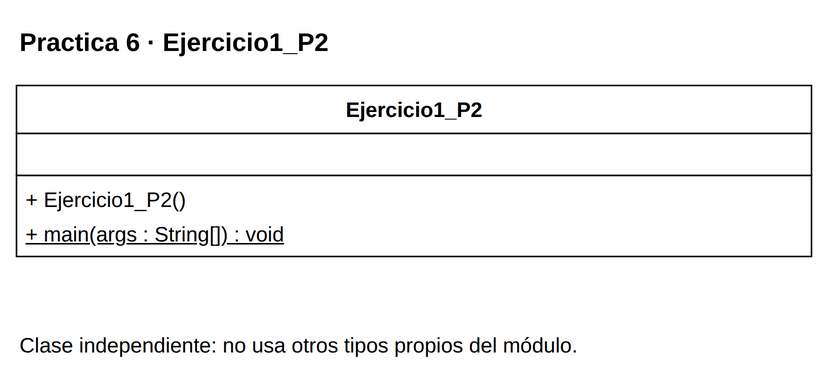

The diagram above was exported from draw.io. Its source (the exported page's mxGraphModel, read from the mxfile embedded in the PNG):
<mxGraphModel dx="1000" dy="1000" grid="1" gridSize="10" page="0" pageScale="1" pageWidth="816" pageHeight="1056" background="#FFFFFF" adaptiveColors="auto">
  <root>
    <mxCell id="0" />
    <mxCell id="1" parent="0" />
    <mxCell id="v1" value="&lt;b&gt;Practica 6 · Ejercicio1_P2&lt;/b&gt;" style="text;html=1;whiteSpace=wrap;align=left;verticalAlign=middle;fontFamily=Liberation Sans;fontSize=17;fontColor=#000000;" vertex="1" parent="1">
      <mxGeometry x="20" y="8" width="530" height="35" as="geometry" />
    </mxCell>
    <mxCell id="c18" value="" style="group;" vertex="1" parent="1">
      <mxGeometry x="20" y="55" width="530" height="114" as="geometry" />
    </mxCell>
    <mxCell id="v2" value="" style="rounded=0;whiteSpace=wrap;html=1;fillColor=#FFFFFF;strokeColor=#000000;strokeWidth=1;" vertex="1" parent="c18">
      <mxGeometry x="0" y="0" width="530" height="32" as="geometry" />
    </mxCell>
    <mxCell id="v3" value="&lt;b&gt;Ejercicio1_P2&lt;/b&gt;" style="text;html=1;whiteSpace=wrap;align=center;verticalAlign=middle;fontFamily=Liberation Sans;fontSize=14;fontColor=#000000;spacing=0;" vertex="1" parent="c18">
      <mxGeometry x="6" y="4" width="518" height="24" as="geometry" />
    </mxCell>
    <mxCell id="v4" value="" style="rounded=0;whiteSpace=wrap;html=1;fillColor=#FFFFFF;strokeColor=#000000;strokeWidth=1;" vertex="1" parent="c18">
      <mxGeometry x="0" y="32" width="530" height="28" as="geometry" />
    </mxCell>
    <mxCell id="v5" value="" style="text;html=1;whiteSpace=wrap;align=left;verticalAlign=middle;fontFamily=Liberation Sans;fontSize=14;fontColor=#000000;spacing=0;" vertex="1" parent="c18">
      <mxGeometry x="6" y="36" width="518" height="20" as="geometry" />
    </mxCell>
    <mxCell id="v6" value="" style="rounded=0;whiteSpace=wrap;html=1;fillColor=#FFFFFF;strokeColor=#000000;strokeWidth=1;" vertex="1" parent="c18">
      <mxGeometry x="0" y="60" width="530" height="54" as="geometry" />
    </mxCell>
    <mxCell id="v7" value="+ Ejercicio1_P2()" style="text;html=1;whiteSpace=wrap;align=left;verticalAlign=middle;fontFamily=Liberation Sans;fontSize=14;fontColor=#000000;spacing=0;" vertex="1" parent="c18">
      <mxGeometry x="6" y="64" width="518" height="23" as="geometry" />
    </mxCell>
    <mxCell id="v8" value="&lt;u&gt;+ main(args : String[]) : void&lt;/u&gt;" style="text;html=1;whiteSpace=wrap;align=left;verticalAlign=middle;fontFamily=Liberation Sans;fontSize=14;fontColor=#000000;spacing=0;" vertex="1" parent="c18">
      <mxGeometry x="6" y="87" width="518" height="23" as="geometry" />
    </mxCell>
    <mxCell id="v9" value="Clase independiente: no usa otros tipos propios del módulo." style="text;html=1;whiteSpace=wrap;align=left;verticalAlign=middle;fontFamily=Liberation Sans;fontSize=14;fontColor=#000000;" vertex="1" parent="1">
      <mxGeometry x="20" y="209" width="530" height="38" as="geometry" />
    </mxCell>
  </root>
</mxGraphModel>